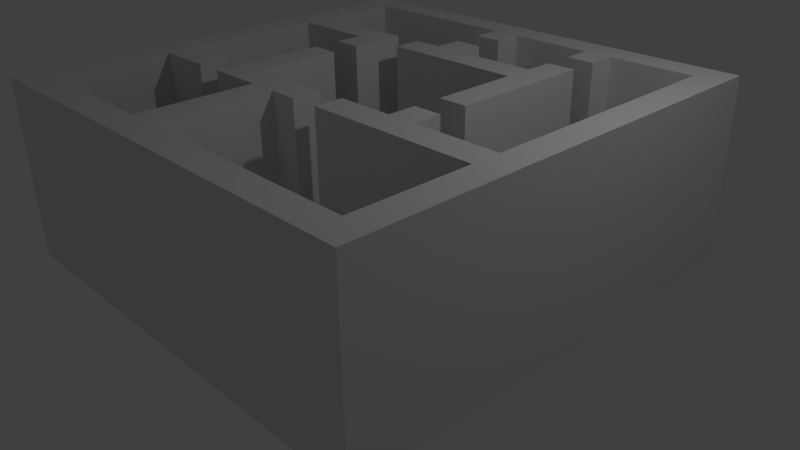 # Source: house2.blend  (saved by Blender 2.69.0; exported with 4.5.12 LTS)
import bpy
from mathutils import Matrix  # noqa: F401  (used for matrix-valued properties, if any)

bpy.ops.wm.read_factory_settings(use_empty=True)
scene = bpy.context.scene
scene.name = 'Scene'

# ---- collections
col_collection_1 = bpy.data.collections.new('Collection 1'); scene.collection.children.link(col_collection_1)

# ---- world
world_world = bpy.data.worlds.new('World'); scene.world = world_world
world_world.color = (0.05088, 0.05088, 0.05088)
world_world.use_sun_shadow = False
world_world.sun_shadow_jitter_overblur = 0.0
world_world.cycles.sampling_method = 'MANUAL'
world_world.cycles.sample_map_resolution = 256

# ---- cameras
cam_camera = bpy.data.cameras.new('Camera')
cam_camera.clip_end = 100.0
cam_camera.lens = 35.0
cam_camera.sensor_width = 32.0
cam_camera.sensor_height = 18.0
cam_camera.ortho_scale = 7.314
cam_camera.dof.focus_distance = 0.0
cam_camera.dof.aperture_fstop = 128.0

# ---- lights
light_lamp = bpy.data.lights.new('Lamp', 'POINT')
light_lamp.transmission_factor = 0.0
light_lamp.cutoff_distance = 30.0
light_lamp.energy = 100.0
light_lamp.shadow_buffer_clip_start = 1.001
light_lamp.shadow_soft_size = 0.1
light_lamp.shadow_maximum_resolution = 0.006
light_lamp.use_absolute_resolution = True
light_lamp.cycles.use_multiple_importance_sampling = False

# ---- meshes
me_plane_001 = bpy.data.meshes.new('Plane.001')
me_plane_001.from_pydata([(1.0, -1.0, 0.0), (-1.0, -1.0, 0.0), (1.0, 1.0, 0.0), (-1.0, 1.0, 0.0), (0.0, -1.0, 0.0), (0.0, 1.0, 0.0), (-1.0, 0.0, 0.0), (1.0, 0.0, 0.0), (0.0, 0.0, 0.0), (-0.5, -1.0, 0.0), (-0.5, 1.0, 0.0), (-1.0, -0.5, 0.0), (1.0, 0.5, 0.0), (0.5, -1.0, 0.0), (0.5, 1.0, 0.0), (-1.0, 0.5, 0.0), (1.0, -0.5, 0.0), (0.0, 0.5, 0.0), (0.0, -0.5, 0.0), (-0.5, 0.0, 0.0), (0.5, 0.0, 0.0), (0.5, 0.5, 0.0), (-0.5, 0.5, 0.0), (-0.5, -0.5, 0.0), (0.5, -0.5, 0.0), (-0.75, -1.0, 0.0), (-0.75, 1.0, 0.0), (-1.0, -0.75, 0.0), (1.0, 0.75, 0.0), (0.75, -1.0, 0.0), (0.75, 1.0, 0.0), (-1.0, 0.75, 0.0), (1.0, -0.75, 0.0), (0.0, 0.75, 0.0), (0.0, -0.75, 0.0), (-0.75, 0.0, 0.0), (0.25, 0.0, 0.0), (-0.25, -1.0, 0.0), (-0.25, 1.0, 0.0), (-1.0, -0.25, 0.0), (1.0, 0.25, 0.0), (0.25, -1.0, 0.0), (0.25, 1.0, 0.0), (-1.0, 0.25, 0.0), (1.0, -0.25, 0.0), (0.0, 0.25, 0.0), (0.0, -0.25, 0.0), (-0.25, 0.0, 0.0), (0.75, 0.0, 0.0), (0.5, 0.75, 0.0), (0.5, 0.25, 0.0), (0.25, 0.5, 0.0), (0.75, 0.5, 0.0), (-0.5, 0.75, 0.0), (-0.5, 0.25, 0.0), (-0.75, 0.5, 0.0), (-0.25, 0.5, 0.0), (-0.5, -0.25, 0.0), (-0.5, -0.75, 0.0), (-0.75, -0.5, 0.0), (-0.25, -0.5, 0.0), (0.5, -0.25, 0.0), (0.5, -0.75, 0.0), (0.25, -0.5, 0.0), (0.75, -0.5, 0.0), (0.75, 0.75, 0.0), (-0.25, 0.75, 0.0), (-0.25, -0.25, 0.0), (0.75, -0.25, 0.0), (0.25, 0.75, 0.0), (0.25, 0.25, 0.0), (0.75, 0.25, 0.0), (-0.75, 0.75, 0.0), (-0.75, 0.25, 0.0), (-0.25, 0.25, 0.0), (-0.75, -0.25, 0.0), (-0.75, -0.75, 0.0), (-0.25, -0.75, 0.0), (0.25, -0.25, 0.0), (0.25, -0.75, 0.0), (0.75, -0.75, 0.0), (-0.875, -1.0, 0.0), (-0.875, 1.0, 0.0), (-1.0, -0.875, 0.0), (1.0, 0.875, 0.0), (0.875, -1.0, 0.0), (0.875, 1.0, 0.0), (-1.0, 0.875, 0.0), (1.0, -0.875, 0.0), (0.0, 0.875, 0.0), (0.0, -0.875, 0.0), (-0.875, 0.0, 0.0), (0.125, 0.0, 0.0), (-0.125, -1.0, 0.0), (-0.125, 1.0, 0.0), (-1.0, -0.125, 0.0), (1.0, 0.125, 0.0), (0.125, -1.0, 0.0), (0.125, 1.0, 0.0), (-1.0, 0.125, 0.0), (1.0, -0.125, 0.0), (0.0, 0.125, 0.0), (0.0, -0.125, 0.0), (-0.125, 0.0, 0.0), (0.875, 0.0, 0.0), (0.5, 0.875, 0.0), (0.5, 0.125, 0.0), (0.125, 0.5, 0.0), (0.625, 0.5, 0.0), (-0.5, 0.875, 0.0), (-0.5, 0.125, 0.0), (-0.875, 0.5, 0.0), (-0.375, 0.5, 0.0), (-0.5, -0.125, 0.0), (-0.5, -0.875, 0.0), (-0.875, -0.5, 0.0), (-0.375, -0.5, 0.0), (0.5, -0.125, 0.0), (0.5, -0.875, 0.0), (0.125, -0.5, 0.0), (0.625, -0.5, 0.0), (-0.625, -1.0, 0.0), (-0.625, 1.0, 0.0), (-1.0, -0.625, 0.0), (1.0, 0.625, 0.0), (0.625, -1.0, 0.0), (0.625, 1.0, 0.0), (-1.0, 0.625, 0.0), (1.0, -0.625, 0.0), (0.0, 0.625, 0.0), (0.0, -0.625, 0.0), (-0.625, 0.0, 0.0), (0.375, 0.0, 0.0), (-0.375, -1.0, 0.0), (-0.375, 1.0, 0.0), (-1.0, -0.375, 0.0), (1.0, 0.375, 0.0), (0.375, -1.0, 0.0), (0.375, 1.0, 0.0), (-1.0, 0.375, 0.0), (1.0, -0.375, 0.0), (0.0, 0.375, 0.0), (0.0, -0.375, 0.0), (-0.375, 0.0, 0.0), (0.625, 0.0, 0.0), (0.5, 0.625, 0.0), (0.5, 0.375, 0.0), (0.375, 0.5, 0.0), (0.875, 0.5, 0.0), (-0.5, 0.625, 0.0), (-0.5, 0.375, 0.0), (-0.625, 0.5, 0.0), (-0.125, 0.5, 0.0), (-0.5, -0.375, 0.0), (-0.5, -0.625, 0.0), (-0.625, -0.5, 0.0), (-0.125, -0.5, 0.0), (0.5, -0.375, 0.0), (0.5, -0.625, 0.0), (0.375, -0.5, 0.0), (0.875, -0.5, 0.0), (0.75, 0.875, 0.0), (0.75, 0.625, 0.0), (0.625, 0.75, 0.0), (0.875, 0.75, 0.0), (-0.25, 0.875, 0.0), (-0.25, 0.625, 0.0), (-0.375, 0.75, 0.0), (-0.125, 0.75, 0.0), (-0.25, -0.125, 0.0), (-0.25, -0.375, 0.0), (-0.375, -0.25, 0.0), (-0.125, -0.25, 0.0), (0.75, -0.125, 0.0), (0.75, -0.375, 0.0), (0.625, -0.25, 0.0), (0.875, -0.25, 0.0), (0.25, 0.875, 0.0), (0.25, 0.625, 0.0), (0.125, 0.75, 0.0), (0.375, 0.75, 0.0), (0.25, 0.375, 0.0), (0.25, 0.125, 0.0), (0.125, 0.25, 0.0), (0.375, 0.25, 0.0), (0.75, 0.375, 0.0), (0.75, 0.125, 0.0), (0.625, 0.25, 0.0), (0.875, 0.25, 0.0), (-0.75, 0.875, 0.0), (-0.75, 0.625, 0.0), (-0.875, 0.75, 0.0), (-0.625, 0.75, 0.0), (-0.75, 0.375, 0.0), (-0.75, 0.125, 0.0), (-0.875, 0.25, 0.0), (-0.625, 0.25, 0.0), (-0.25, 0.375, 0.0), (-0.25, 0.125, 0.0), (-0.375, 0.25, 0.0), (-0.125, 0.25, 0.0), (-0.75, -0.125, 0.0), (-0.75, -0.375, 0.0), (-0.875, -0.25, 0.0), (-0.625, -0.25, 0.0), (-0.75, -0.625, 0.0), (-0.75, -0.875, 0.0), (-0.875, -0.75, 0.0), (-0.625, -0.75, 0.0), (-0.25, -0.625, 0.0), (-0.25, -0.875, 0.0), (-0.375, -0.75, 0.0), (-0.125, -0.75, 0.0), (0.25, -0.125, 0.0), (0.25, -0.375, 0.0), (0.125, -0.25, 0.0), (0.375, -0.25, 0.0), (0.25, -0.625, 0.0), (0.25, -0.875, 0.0), (0.125, -0.75, 0.0), (0.375, -0.75, 0.0), (0.75, -0.625, 0.0), (0.75, -0.875, 0.0), (0.625, -0.75, 0.0), (0.875, -0.75, 0.0), (0.875, 0.875, 0.0), (-0.125, 0.875, 0.0), (-0.125, -0.125, 0.0), (0.875, -0.125, 0.0), (0.375, 0.875, 0.0), (0.375, 0.375, 0.0), (0.875, 0.375, 0.0), (-0.625, 0.875, 0.0), (-0.625, 0.375, 0.0), (-0.125, 0.375, 0.0), (-0.625, -0.125, 0.0), (-0.625, -0.625, 0.0), (-0.125, -0.625, 0.0), (0.375, -0.125, 0.0), (0.375, -0.625, 0.0), (0.875, -0.625, 0.0), (0.625, 0.875, 0.0), (0.625, 0.625, 0.0), (0.875, 0.625, 0.0), (-0.375, 0.875, 0.0), (-0.375, 0.625, 0.0), (-0.125, 0.625, 0.0), (-0.375, -0.125, 0.0), (-0.375, -0.375, 0.0), (-0.125, -0.375, 0.0), (0.625, -0.125, 0.0), (0.625, -0.375, 0.0), (0.875, -0.375, 0.0), (0.125, 0.875, 0.0), (0.125, 0.625, 0.0), (0.375, 0.625, 0.0), (0.125, 0.375, 0.0), (0.125, 0.125, 0.0), (0.375, 0.125, 0.0), (0.625, 0.375, 0.0), (0.625, 0.125, 0.0), (0.875, 0.125, 0.0), (-0.875, 0.875, 0.0), (-0.875, 0.625, 0.0), (-0.625, 0.625, 0.0), (-0.875, 0.375, 0.0), (-0.875, 0.125, 0.0), (-0.625, 0.125, 0.0), (-0.375, 0.375, 0.0), (-0.375, 0.125, 0.0), (-0.125, 0.125, 0.0), (-0.875, -0.125, 0.0), (-0.875, -0.375, 0.0), (-0.625, -0.375, 0.0), (-0.875, -0.625, 0.0), (-0.875, -0.875, 0.0), (-0.625, -0.875, 0.0), (-0.375, -0.625, 0.0), (-0.375, -0.875, 0.0), (-0.125, -0.875, 0.0), (0.125, -0.125, 0.0), (0.125, -0.375, 0.0), (0.375, -0.375, 0.0), (0.125, -0.625, 0.0), (0.125, -0.875, 0.0), (0.375, -0.875, 0.0), (0.625, -0.625, 0.0), (0.625, -0.875, 0.0), (0.875, -0.875, 0.0), (1.0, -1.0, 0.7891), (-1.0, -1.0, 0.7891), (1.0, 1.0, 0.7891), (-1.0, 1.0, 0.7891), (0.0, -1.0, 0.7891), (0.0, 1.0, 0.7891), (-1.0, 0.0, 0.7891), (1.0, 0.0, 0.7891), (-0.5, -1.0, 0.7891), (-0.5, 1.0, 0.7891), (-1.0, -0.5, 0.7891), (1.0, 0.5, 0.7891), (0.5, -1.0, 0.7891), (0.5, 1.0, 0.7891), (-1.0, 0.5, 0.7891), (1.0, -0.5, 0.7891), (0.0, 0.5, 0.7891), (-0.5, 0.0, 0.7891), (0.5, 0.0, 0.7891), (0.5, 0.5, 0.7891), (-0.5, 0.5, 0.7891), (-0.75, -1.0, 0.7891), (-0.75, 1.0, 0.7891), (-1.0, -0.75, 0.7891), (1.0, 0.75, 0.7891), (0.75, -1.0, 0.7891), (0.75, 1.0, 0.7891), (-1.0, 0.75, 0.7891), (1.0, -0.75, 0.7891), (0.0, 0.75, 0.7891), (-0.25, -1.0, 0.7891), (-0.25, 1.0, 0.7891), (-1.0, -0.25, 0.7891), (1.0, 0.25, 0.7891), (0.25, -1.0, 0.7891), (0.25, 1.0, 0.7891), (-1.0, 0.25, 0.7891), (1.0, -0.25, 0.7891), (0.0, -0.25, 0.7891), (0.5, 0.75, 0.7891), (0.5, 0.25, 0.7891), (0.25, 0.5, 0.7891), (-0.5, 0.25, 0.7891), (-0.75, 0.5, 0.7891), (-0.25, 0.5, 0.7891), (-0.5, -0.25, 0.7891), (-0.25, -0.5, 0.7891), (0.5, -0.25, 0.7891), (-0.25, -0.25, 0.7891), (0.75, -0.25, 0.7891), (-0.75, -0.25, 0.7891), (-0.25, -0.75, 0.7891), (0.25, -0.25, 0.7891), (-0.875, -1.0, 0.7891), (-0.875, 1.0, 0.7891), (-1.0, -0.875, 0.7891), (1.0, 0.875, 0.7891), (0.875, -1.0, 0.7891), (0.875, 1.0, 0.7891), (-1.0, 0.875, 0.7891), (1.0, -0.875, 0.7891), (0.0, 0.875, 0.7891), (0.0, -0.875, 0.7891), (-0.875, 0.0, 0.7891), (-0.125, -1.0, 0.7891), (-0.125, 1.0, 0.7891), (-1.0, -0.125, 0.7891), (1.0, 0.125, 0.7891), (0.125, -1.0, 0.7891), (0.125, 1.0, 0.7891), (-1.0, 0.125, 0.7891), (1.0, -0.125, 0.7891), (0.875, 0.0, 0.7891), (0.5, 0.875, 0.7891), (0.5, 0.125, 0.7891), (0.125, 0.5, 0.7891), (-0.5, 0.875, 0.7891), (-0.5, 0.125, 0.7891), (-0.875, 0.5, 0.7891), (-0.375, 0.5, 0.7891), (-0.5, -0.125, 0.7891), (-0.5, -0.875, 0.7891), (-0.875, -0.5, 0.7891), (0.5, -0.125, 0.7891), (0.5, -0.875, 0.7891), (-0.625, -1.0, 0.7891), (-0.625, 1.0, 0.7891), (-1.0, -0.625, 0.7891), (1.0, 0.625, 0.7891), (0.625, -1.0, 0.7891), (0.625, 1.0, 0.7891), (-1.0, 0.625, 0.7891), (1.0, -0.625, 0.7891), (0.0, 0.625, 0.7891), (0.375, 0.0, 0.7891), (-0.375, -1.0, 0.7891), (-0.375, 1.0, 0.7891), (-1.0, -0.375, 0.7891), (1.0, 0.375, 0.7891), (0.375, -1.0, 0.7891), (0.375, 1.0, 0.7891), (-1.0, 0.375, 0.7891), (1.0, -0.375, 0.7891), (0.0, 0.375, 0.7891), (0.0, -0.375, 0.7891), (-0.375, 0.0, 0.7891), (0.5, 0.625, 0.7891), (0.5, 0.375, 0.7891), (0.375, 0.5, 0.7891), (0.875, 0.5, 0.7891), (-0.5, 0.375, 0.7891), (-0.625, 0.5, 0.7891), (-0.125, 0.5, 0.7891), (-0.5, -0.375, 0.7891), (-0.125, -0.5, 0.7891), (0.5, -0.375, 0.7891), (0.875, -0.5, 0.7891), (0.75, 0.875, 0.7891), (0.875, 0.75, 0.7891), (-0.25, 0.875, 0.7891), (-0.125, 0.75, 0.7891), (-0.25, -0.375, 0.7891), (-0.375, -0.25, 0.7891), (-0.125, -0.25, 0.7891), (0.75, -0.375, 0.7891), (0.625, -0.25, 0.7891), (0.875, -0.25, 0.7891), (0.25, 0.875, 0.7891), (0.375, 0.75, 0.7891), (0.25, 0.375, 0.7891), (0.375, 0.25, 0.7891), (0.875, 0.25, 0.7891), (-0.75, 0.875, 0.7891), (-0.875, 0.75, 0.7891), (-0.75, 0.375, 0.7891), (-0.875, 0.25, 0.7891), (-0.25, 0.375, 0.7891), (-0.375, 0.25, 0.7891), (-0.75, -0.375, 0.7891), (-0.875, -0.25, 0.7891), (-0.625, -0.25, 0.7891), (-0.75, -0.875, 0.7891), (-0.875, -0.75, 0.7891), (-0.25, -0.625, 0.7891), (-0.25, -0.875, 0.7891), (-0.125, -0.75, 0.7891), (0.25, -0.375, 0.7891), (0.125, -0.25, 0.7891), (0.375, -0.25, 0.7891), (0.25, -0.875, 0.7891), (0.75, -0.875, 0.7891), (0.875, -0.75, 0.7891), (0.875, 0.875, 0.7891), (-0.125, 0.875, 0.7891), (0.875, -0.125, 0.7891), (0.375, 0.875, 0.7891), (0.375, 0.375, 0.7891), (0.875, 0.375, 0.7891), (-0.625, 0.875, 0.7891), (-0.625, 0.375, 0.7891), (-0.125, 0.375, 0.7891), (-0.125, -0.625, 0.7891), (0.375, -0.125, 0.7891), (0.875, -0.625, 0.7891), (0.625, 0.875, 0.7891), (0.875, 0.625, 0.7891), (-0.375, 0.875, 0.7891), (-0.125, 0.625, 0.7891), (-0.375, -0.125, 0.7891), (-0.375, -0.375, 0.7891), (-0.125, -0.375, 0.7891), (0.625, -0.375, 0.7891), (0.875, -0.375, 0.7891), (0.125, 0.875, 0.7891), (0.375, 0.625, 0.7891), (0.125, 0.375, 0.7891), (0.375, 0.125, 0.7891), (0.875, 0.125, 0.7891), (-0.875, 0.875, 0.7891), (-0.875, 0.625, 0.7891), (-0.875, 0.375, 0.7891), (-0.875, 0.125, 0.7891), (-0.375, 0.375, 0.7891), (-0.375, 0.125, 0.7891), (-0.875, -0.125, 0.7891), (-0.875, -0.375, 0.7891), (-0.625, -0.375, 0.7891), (-0.875, -0.625, 0.7891), (-0.875, -0.875, 0.7891), (-0.625, -0.875, 0.7891), (-0.375, -0.875, 0.7891), (-0.125, -0.875, 0.7891), (0.125, -0.375, 0.7891), (0.375, -0.375, 0.7891), (0.125, -0.875, 0.7891), (0.375, -0.875, 0.7891), (0.625, -0.875, 0.7891), (0.875, -0.875, 0.7891)], [], [(137, 13, 301, 388), (204, 75, 339, 429), (227, 102, 8, 103), (31, 127, 380, 316), (110, 19, 306, 366), (44, 100, 360, 326), (83, 1, 290, 344), (140, 44, 326, 391), (212, 237, 450, 434), (287, 118, 373, 485), (235, 113, 19, 131), (236, 154, 23, 155), (237, 130, 18, 156), (238, 117, 20, 132), (239, 158, 24, 159), (113, 57, 334, 369), (180, 49, 328, 417), (242, 162, 65, 163), (11, 123, 376, 299), (181, 230, 445, 418), (245, 166, 66, 167), (246, 129, 33, 168), (247, 169, 47, 143), (171, 247, 457, 411), (7, 96, 356, 296), (250, 173, 48, 144), (86, 30, 315, 347), (57, 153, 402, 334), (274, 115, 371, 476), (254, 178, 69, 179), (255, 145, 49, 180), (136, 12, 300, 387), (257, 182, 70, 183), (30, 126, 379, 315), (259, 185, 52, 108), (260, 186, 71, 187), (233, 150, 399, 448), (176, 68, 338, 415), (263, 190, 72, 191), (264, 149, 53, 192), (43, 99, 359, 325), (266, 194, 73, 195), (267, 110, 54, 196), (268, 197, 56, 112), (269, 198, 74, 199), (270, 101, 45, 200), (271, 201, 35, 91), (82, 3, 292, 343), (273, 153, 57, 204), (274, 205, 59, 115), (275, 206, 76, 207), (276, 114, 58, 208), (277, 209, 60, 116), (278, 210, 77, 211), (279, 90, 34, 212), (280, 213, 36, 92), (216, 78, 341, 437), (139, 43, 325, 390), (283, 217, 63, 119), (284, 218, 79, 219), (285, 118, 62, 220), (286, 221, 64, 120), (287, 222, 80, 223), (237, 156, 403, 450), (253, 177, 416, 462), (65, 164, 225, 161), (10, 122, 375, 298), (230, 184, 419, 445), (66, 168, 226, 165), (247, 143, 394, 457), (169, 227, 103, 47), (67, 172, 227, 169), (172, 46, 102, 227), (173, 228, 104, 48), (68, 176, 228, 173), (6, 95, 355, 295), (29, 85, 346, 314), (69, 180, 229, 177), (152, 56, 333, 401), (240, 224, 440, 452), (70, 184, 230, 181), (135, 11, 299, 386), (185, 231, 148, 52), (71, 188, 231, 185), (125, 29, 314, 378), (193, 233, 448, 423), (72, 192, 232, 189), (192, 53, 109, 232), (175, 61, 336, 414), (73, 196, 233, 193), (196, 54, 150, 233), (42, 98, 358, 324), (74, 200, 234, 197), (200, 45, 141, 234), (201, 235, 131, 35), (75, 204, 235, 201), (204, 57, 113, 235), (205, 236, 155, 59), (76, 208, 236, 205), (208, 58, 154, 236), (1, 81, 342, 290), (138, 42, 324, 389), (212, 34, 130, 237), (213, 238, 132, 36), (78, 216, 238, 213), (89, 253, 462, 350), (217, 239, 159, 63), (79, 220, 239, 217), (220, 62, 158, 239), (221, 240, 160, 64), (80, 224, 240, 221), (121, 9, 297, 374), (55, 111, 367, 332), (49, 163, 241, 105), (163, 65, 161, 241), (145, 242, 163, 49), (21, 108, 242, 145), (108, 52, 162, 242), (162, 243, 164, 65), (52, 148, 243, 162), (129, 246, 456, 382), (28, 84, 345, 313), (53, 167, 244, 109), (167, 66, 165, 244), (149, 245, 167, 53), (22, 112, 245, 149), (112, 56, 166, 245), (166, 246, 168, 66), (56, 152, 246, 166), (151, 55, 332, 400), (5, 94, 354, 294), (160, 240, 452, 405), (171, 67, 169, 247), (256, 181, 418, 464), (23, 116, 248, 153), (116, 60, 170, 248), (202, 273, 475, 427), (134, 10, 298, 385), (156, 18, 142, 249), (117, 250, 144, 20), (61, 175, 250, 117), (175, 68, 173, 250), (124, 28, 313, 377), (24, 120, 251, 157), (120, 64, 174, 251), (107, 17, 305, 364), (64, 160, 252, 174), (97, 41, 323, 357), (165, 226, 442, 408), (33, 179, 253, 89), (179, 69, 177, 253), (129, 254, 179, 33), (17, 107, 254, 129), (107, 51, 178, 254), (178, 255, 180, 69), (51, 147, 255, 178), (243, 148, 398, 454), (114, 276, 478, 370), (45, 183, 256, 141), (183, 70, 181, 256), (101, 257, 183, 45), (8, 92, 257, 101), (92, 36, 182, 257), (182, 258, 184, 70), (36, 132, 258, 182), (41, 137, 388, 323), (146, 259, 108, 21), (50, 187, 259, 146), (187, 71, 185, 259), (106, 260, 187, 50), (20, 144, 260, 106), (144, 48, 186, 260), (186, 261, 188, 71), (48, 104, 261, 186), (111, 263, 468, 367), (150, 54, 331, 399), (93, 4, 293, 353), (191, 72, 189, 262), (27, 83, 344, 312), (141, 256, 464, 392), (111, 55, 190, 263), (190, 264, 192, 72), (55, 151, 264, 190), (151, 22, 149, 264), (9, 133, 384, 297), (123, 27, 312, 376), (195, 73, 193, 265), (249, 142, 393, 459), (20, 106, 363, 307), (91, 35, 194, 266), (194, 267, 196, 73), (35, 131, 267, 194), (131, 19, 110, 267), (96, 40, 322, 356), (226, 168, 409, 442), (199, 74, 197, 268), (110, 269, 199, 54), (164, 243, 454, 407), (143, 47, 198, 269), (198, 270, 200, 74), (47, 103, 270, 198), (103, 8, 101, 270), (276, 206, 430, 478), (146, 21, 308, 396), (203, 75, 201, 271), (40, 136, 387, 322), (75, 203, 428, 339), (115, 59, 202, 272), (177, 229, 444, 416), (59, 155, 273, 202), (155, 23, 153, 273), (246, 152, 401, 456), (263, 191, 422, 468), (207, 76, 205, 274), (90, 279, 480, 351), (26, 82, 343, 311), (273, 204, 429, 475), (206, 276, 208, 76), (132, 20, 307, 383), (54, 199, 426, 331), (154, 277, 116, 23), (58, 211, 277, 154), (211, 77, 209, 277), (114, 278, 211, 58), (122, 26, 311, 375), (232, 109, 365, 447), (91, 266, 470, 352), (172, 67, 337, 412), (95, 39, 321, 355), (102, 280, 92, 8), (46, 215, 280, 102), (215, 78, 213, 280), (142, 281, 215, 46), (18, 119, 281, 142), (119, 63, 214, 281), (21, 145, 395, 308), (63, 159, 282, 214), (159, 24, 157, 282), (130, 283, 119, 18), (34, 219, 283, 130), (219, 79, 217, 283), (90, 284, 219, 34), (39, 135, 386, 321), (269, 110, 366, 472), (218, 285, 220, 79), (68, 175, 414, 338), (229, 180, 417, 444), (158, 286, 120, 24), (62, 223, 286, 158), (223, 80, 221, 286), (118, 287, 223, 62), (262, 189, 421, 467), (81, 25, 310, 342), (222, 288, 224, 80), (78, 215, 436, 341), (272, 202, 427, 474), (441, 345, 291, 347), (442, 350, 294, 354), (443, 360, 296, 361), (444, 362, 302, 389), (445, 396, 308, 397), (446, 387, 300, 398), (447, 365, 298, 375), (448, 399, 309, 400), (449, 392, 305, 401), (452, 381, 304, 405), (453, 406, 315, 379), (454, 377, 313, 407), (455, 408, 320, 385), (458, 410, 337, 411), (459, 393, 327, 412), (460, 413, 338, 414), (461, 391, 326, 415), (462, 416, 324, 358), (464, 418, 330, 364), (465, 363, 329, 419), (466, 356, 322, 420), (467, 421, 311, 343), (469, 423, 332, 367), (474, 427, 339, 428), (481, 435, 341, 436), (482, 404, 336, 437), (486, 349, 317, 440), (406, 441, 347, 315), (407, 313, 345, 441), (408, 442, 354, 320), (409, 318, 350, 442), (415, 326, 360, 443), (416, 444, 389, 324), (417, 328, 362, 444), (418, 445, 397, 330), (419, 329, 396, 445), (420, 322, 387, 446), (421, 447, 375, 311), (423, 448, 400, 332), (425, 449, 401, 333), (432, 450, 403, 335), (340, 434, 450, 432), (437, 336, 372, 451), (440, 317, 381, 452), (362, 453, 379, 302), (398, 300, 377, 454), (365, 455, 385, 298), (401, 305, 382, 456), (369, 457, 394, 306), (334, 411, 457, 369), (402, 458, 411, 334), (410, 459, 412, 337), (335, 403, 459, 410), (404, 460, 414, 336), (413, 461, 415, 338), (405, 304, 391, 461), (350, 462, 358, 294), (397, 308, 395, 463), (392, 464, 364, 305), (383, 307, 363, 465), (361, 296, 356, 466), (348, 467, 343, 292), (316, 422, 467, 348), (380, 468, 422, 316), (303, 367, 468, 380), (390, 469, 367, 303), (325, 424, 469, 390), (359, 470, 424, 325), (295, 352, 470, 359), (399, 471, 368, 309), (331, 426, 471, 399), (306, 394, 472, 366), (355, 473, 352, 295), (321, 428, 473, 355), (386, 474, 428, 321), (299, 371, 474, 386), (427, 475, 429, 339), (376, 476, 371, 299), (312, 431, 476, 376), (344, 477, 431, 312), (290, 342, 477, 344), (342, 310, 430, 477), (310, 374, 478, 430), (374, 297, 370, 478), (297, 384, 479, 370), (384, 319, 433, 479), (433, 480, 434, 340), (319, 353, 480, 433), (353, 293, 351, 480), (435, 482, 437, 341), (293, 357, 483, 351), (357, 323, 438, 483), (323, 388, 484, 438), (388, 301, 373, 484), (301, 378, 485, 373), (378, 314, 439, 485), (314, 346, 486, 439), (346, 289, 349, 486), (207, 274, 476, 431), (87, 31, 316, 348), (4, 97, 357, 293), (215, 281, 481, 436), (12, 124, 377, 300), (222, 287, 485, 439), (271, 91, 352, 473), (22, 151, 400, 309), (84, 2, 291, 345), (188, 261, 466, 420), (168, 33, 318, 409), (284, 90, 351, 483), (14, 138, 389, 302), (32, 128, 381, 317), (88, 32, 317, 349), (98, 5, 294, 358), (148, 231, 446, 398), (13, 125, 378, 301), (224, 288, 486, 440), (203, 271, 473, 428), (209, 77, 340, 432), (142, 46, 327, 393), (85, 0, 289, 346), (261, 104, 361, 466), (109, 244, 455, 365), (112, 22, 309, 368), (218, 284, 483, 438), (268, 112, 368, 471), (197, 234, 449, 425), (15, 139, 390, 303), (184, 258, 465, 419), (33, 89, 350, 318), (99, 6, 295, 359), (231, 188, 420, 446), (126, 14, 302, 379), (2, 86, 347, 291), (77, 210, 433, 340), (244, 165, 408, 455), (104, 228, 443, 361), (19, 113, 369, 306), (199, 268, 471, 426), (157, 251, 460, 404), (234, 141, 392, 449), (16, 140, 391, 304), (275, 207, 431, 477), (258, 132, 383, 465), (105, 241, 453, 362), (100, 7, 296, 360), (281, 214, 435, 481), (61, 117, 372, 336), (127, 15, 303, 380), (288, 222, 439, 486), (238, 216, 437, 451), (3, 87, 348, 292), (278, 114, 370, 479), (228, 176, 415, 443), (67, 171, 411, 337), (251, 174, 413, 460), (241, 161, 406, 453), (195, 265, 469, 424), (153, 248, 458, 402), (128, 16, 304, 381), (255, 147, 397, 463), (0, 88, 349, 289), (210, 278, 479, 433), (46, 172, 412, 327), (49, 105, 362, 328), (285, 218, 438, 484), (60, 209, 432, 335), (225, 164, 407, 441), (248, 170, 410, 458), (17, 129, 382, 305), (115, 272, 474, 371), (117, 238, 451, 372), (50, 146, 396, 329), (279, 212, 434, 480), (191, 262, 467, 422), (106, 50, 329, 363), (118, 285, 484, 373), (252, 160, 405, 461), (133, 37, 319, 384), (206, 275, 477, 430), (161, 225, 441, 406), (37, 93, 353, 319), (170, 60, 335, 410), (214, 282, 482, 435), (265, 193, 423, 469), (56, 197, 425, 333), (145, 255, 463, 395), (147, 51, 330, 397), (51, 107, 364, 330), (143, 269, 472, 394), (174, 252, 461, 413), (38, 134, 385, 320), (94, 38, 320, 354), (282, 157, 404, 482), (266, 195, 424, 470), (156, 249, 459, 403), (189, 232, 447, 421), (25, 121, 374, 310)])
me_plane_001.use_remesh_preserve_volume = False
me_plane_001.use_remesh_preserve_attributes = False
me_plane_001.use_mirror_vertex_groups = False
me_plane_001.update()

# ---- objects
ob_plane = bpy.data.objects.new('Plane', me_plane_001)
ob_lamp = bpy.data.objects.new('Lamp', light_lamp)
ob_camera = bpy.data.objects.new('Camera', cam_camera)

# ---- transforms, parenting, visibility, modifiers, constraints
ob_plane.location = (0.04705, -0.01433, 0.0)
ob_plane.scale = (2.999, 2.999, 2.999)
ob_plane.lineart.crease_threshold = 0.0
ob_lamp.location = (4.076, 1.005, 5.904)
ob_lamp.rotation_euler = (0.6503, 0.05522, 1.866)
ob_lamp.lock_rotations_4d = False
ob_lamp.empty_display_type = 'ARROWS'
ob_lamp.color = (0.0, 0.0, 0.0, 0.0)
ob_lamp.lineart.crease_threshold = 0.0
ob_camera.location = (7.481, -6.508, 5.344)
ob_camera.rotation_euler = (1.109, 0.01082, 0.8149)
ob_camera.lock_rotations_4d = False
ob_camera.empty_display_type = 'ARROWS'
ob_camera.color = (0.0, 0.0, 0.0, 0.0)
ob_camera.display_type = 'WIRE'
ob_camera.lineart.crease_threshold = 0.0

# ---- collection membership
col_collection_1.objects.link(ob_plane)
col_collection_1.objects.link(ob_lamp)
col_collection_1.objects.link(ob_camera)

# ---- scene / render settings (as saved in the file)
scene.camera = ob_camera
scene.frame_start = 1; scene.frame_end = 250; scene.frame_set(1)
scene.render.engine = 'BLENDER_EEVEE_NEXT'
scene.render.image_settings.compression = 90
scene.render.resolution_percentage = 50
scene.render.dither_intensity = 0.0
scene.cycles.use_denoising = False
scene.cycles.samples = 10
scene.cycles.sampling_pattern = 'TABULATED_SOBOL'
scene.cycles.light_sampling_threshold = 0.0
scene.cycles.use_adaptive_sampling = False
scene.cycles.use_light_tree = False
scene.cycles.blur_glossy = 0.0
scene.cycles.volume_bounces = 1
scene.cycles.pixel_filter_type = 'GAUSSIAN'
scene.cycles.sample_clamp_indirect = 0.0
scene.view_settings.view_transform = 'Standard'
bpy.context.view_layer.update()
